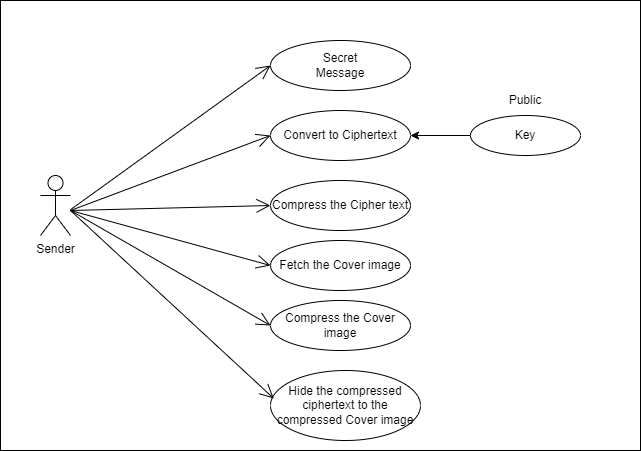

The diagram above was exported from draw.io. Its source (the exported page's mxGraphModel, read from the mxfile embedded in the PNG):
<mxGraphModel dx="794" dy="452" grid="1" gridSize="10" guides="1" tooltips="1" connect="1" arrows="1" fold="1" page="1" pageScale="1" pageWidth="827" pageHeight="1169" math="0" shadow="0">
  <root>
    <mxCell id="0" />
    <mxCell id="1" parent="0" />
    <mxCell id="RRkrpmL4i8Unp-Bpbsgg-1" value="" style="rounded=0;whiteSpace=wrap;html=1;" vertex="1" parent="1">
      <mxGeometry x="130" width="640" height="450" as="geometry" />
    </mxCell>
    <mxCell id="RRkrpmL4i8Unp-Bpbsgg-4" value="Secret&lt;br&gt;Message" style="ellipse;whiteSpace=wrap;html=1;" vertex="1" parent="1">
      <mxGeometry x="400" y="40" width="140" height="50" as="geometry" />
    </mxCell>
    <mxCell id="RRkrpmL4i8Unp-Bpbsgg-5" value="Convert to Ciphertext" style="ellipse;whiteSpace=wrap;html=1;" vertex="1" parent="1">
      <mxGeometry x="400" y="110" width="140" height="50" as="geometry" />
    </mxCell>
    <mxCell id="RRkrpmL4i8Unp-Bpbsgg-6" value="Compress the Cipher text" style="ellipse;whiteSpace=wrap;html=1;" vertex="1" parent="1">
      <mxGeometry x="400" y="180" width="140" height="50" as="geometry" />
    </mxCell>
    <mxCell id="RRkrpmL4i8Unp-Bpbsgg-7" value="Fetch the Cover image" style="ellipse;whiteSpace=wrap;html=1;" vertex="1" parent="1">
      <mxGeometry x="400" y="240" width="140" height="50" as="geometry" />
    </mxCell>
    <mxCell id="RRkrpmL4i8Unp-Bpbsgg-8" value="Compress the Cover image" style="ellipse;whiteSpace=wrap;html=1;" vertex="1" parent="1">
      <mxGeometry x="400" y="300" width="140" height="50" as="geometry" />
    </mxCell>
    <mxCell id="RRkrpmL4i8Unp-Bpbsgg-9" value="Hide the compressed ciphertext to the compressed Cover image" style="ellipse;whiteSpace=wrap;html=1;" vertex="1" parent="1">
      <mxGeometry x="400" y="370" width="150" height="70" as="geometry" />
    </mxCell>
    <mxCell id="RRkrpmL4i8Unp-Bpbsgg-10" value="" style="endArrow=open;endFill=1;endSize=12;html=1;rounded=0;entryX=0;entryY=0.5;entryDx=0;entryDy=0;" edge="1" parent="1" target="RRkrpmL4i8Unp-Bpbsgg-4">
      <mxGeometry width="160" relative="1" as="geometry">
        <mxPoint x="200" y="209.18604651162786" as="sourcePoint" />
        <mxPoint x="490" y="260" as="targetPoint" />
      </mxGeometry>
    </mxCell>
    <mxCell id="RRkrpmL4i8Unp-Bpbsgg-11" value="" style="endArrow=open;endFill=1;endSize=12;html=1;rounded=0;entryX=0;entryY=0.5;entryDx=0;entryDy=0;exitX=1;exitY=0.3333333333333333;exitDx=0;exitDy=0;exitPerimeter=0;" edge="1" parent="1" target="RRkrpmL4i8Unp-Bpbsgg-5">
      <mxGeometry width="160" relative="1" as="geometry">
        <mxPoint x="200" y="210" as="sourcePoint" />
        <mxPoint x="410" y="75" as="targetPoint" />
      </mxGeometry>
    </mxCell>
    <mxCell id="RRkrpmL4i8Unp-Bpbsgg-12" value="" style="endArrow=open;endFill=1;endSize=12;html=1;rounded=0;entryX=0;entryY=0.5;entryDx=0;entryDy=0;" edge="1" parent="1" target="RRkrpmL4i8Unp-Bpbsgg-6">
      <mxGeometry width="160" relative="1" as="geometry">
        <mxPoint x="200" y="210" as="sourcePoint" />
        <mxPoint x="410" y="145" as="targetPoint" />
      </mxGeometry>
    </mxCell>
    <mxCell id="RRkrpmL4i8Unp-Bpbsgg-13" value="" style="endArrow=open;endFill=1;endSize=12;html=1;rounded=0;entryX=0;entryY=0.5;entryDx=0;entryDy=0;" edge="1" parent="1" target="RRkrpmL4i8Unp-Bpbsgg-7">
      <mxGeometry width="160" relative="1" as="geometry">
        <mxPoint x="200" y="210" as="sourcePoint" />
        <mxPoint x="410" y="215" as="targetPoint" />
      </mxGeometry>
    </mxCell>
    <mxCell id="RRkrpmL4i8Unp-Bpbsgg-14" value="" style="endArrow=open;endFill=1;endSize=12;html=1;rounded=0;entryX=0;entryY=0.5;entryDx=0;entryDy=0;" edge="1" parent="1" target="RRkrpmL4i8Unp-Bpbsgg-8">
      <mxGeometry width="160" relative="1" as="geometry">
        <mxPoint x="200" y="210" as="sourcePoint" />
        <mxPoint x="410" y="275" as="targetPoint" />
      </mxGeometry>
    </mxCell>
    <mxCell id="RRkrpmL4i8Unp-Bpbsgg-15" value="" style="endArrow=open;endFill=1;endSize=12;html=1;rounded=0;entryX=0.022;entryY=0.4;entryDx=0;entryDy=0;entryPerimeter=0;" edge="1" parent="1" target="RRkrpmL4i8Unp-Bpbsgg-9">
      <mxGeometry width="160" relative="1" as="geometry">
        <mxPoint x="200" y="210" as="sourcePoint" />
        <mxPoint x="410" y="335" as="targetPoint" />
      </mxGeometry>
    </mxCell>
    <mxCell id="RRkrpmL4i8Unp-Bpbsgg-16" value="Key" style="ellipse;whiteSpace=wrap;html=1;" vertex="1" parent="1">
      <mxGeometry x="600" y="115" width="110" height="40" as="geometry" />
    </mxCell>
    <mxCell id="RRkrpmL4i8Unp-Bpbsgg-17" value="Public" style="text;html=1;strokeColor=none;fillColor=none;align=center;verticalAlign=middle;whiteSpace=wrap;rounded=0;" vertex="1" parent="1">
      <mxGeometry x="625" y="85" width="60" height="30" as="geometry" />
    </mxCell>
    <mxCell id="RRkrpmL4i8Unp-Bpbsgg-18" value="" style="endArrow=classic;html=1;rounded=0;exitX=0;exitY=0.5;exitDx=0;exitDy=0;entryX=1;entryY=0.5;entryDx=0;entryDy=0;" edge="1" parent="1" source="RRkrpmL4i8Unp-Bpbsgg-16" target="RRkrpmL4i8Unp-Bpbsgg-5">
      <mxGeometry width="50" height="50" relative="1" as="geometry">
        <mxPoint x="380" y="290" as="sourcePoint" />
        <mxPoint x="430" y="240" as="targetPoint" />
      </mxGeometry>
    </mxCell>
    <mxCell id="RRkrpmL4i8Unp-Bpbsgg-19" value="Sender" style="shape=umlActor;verticalLabelPosition=bottom;verticalAlign=top;html=1;outlineConnect=0;" vertex="1" parent="1">
      <mxGeometry x="170" y="175" width="30" height="60" as="geometry" />
    </mxCell>
  </root>
</mxGraphModel>